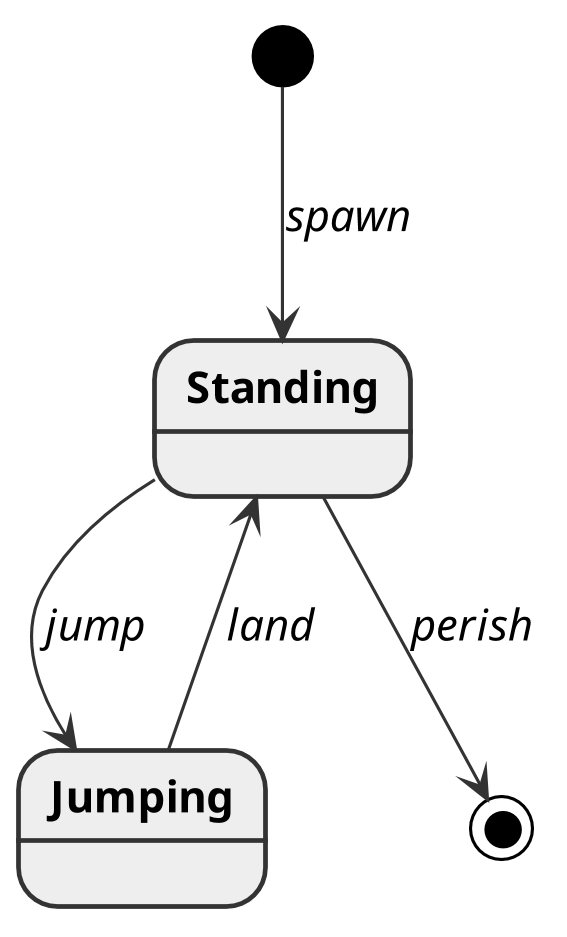

The diagram above was rendered by PlantUML. Its source (embedded in the PNG):
@startuml
hide circle

skinparam dpi 300

skinparam shadowing false

skinparam defaultFontSize 14
skinparam defaultFontName Noto Sans

skinparam class {
  BackgroundColor #eeeeee
  ArrowColor #333333
  BorderColor #333333
}

skinparam state {
  BackgroundColor #eeeeee
  BorderColor #333333
  FontStyle bold
}

skinparam arrow {
  FontStyle italic
  ArrowColor #333333
}
[*] --> Standing : spawn
Standing --> Jumping : jump
Jumping --> Standing : land
Standing --> [*] : perish
@enduml